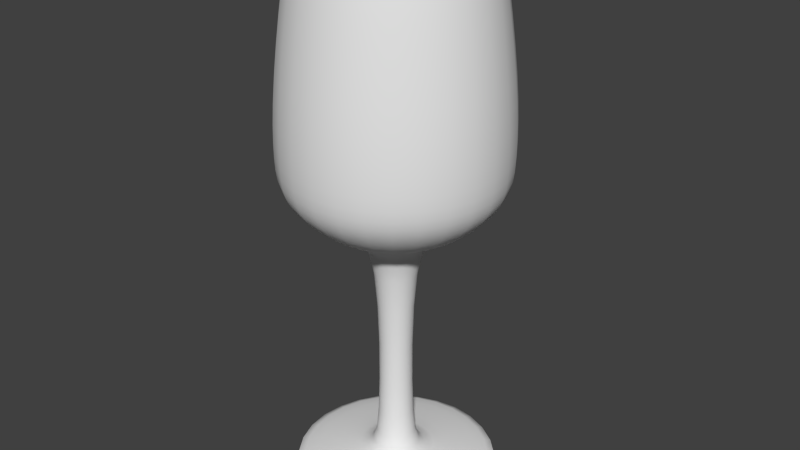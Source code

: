 # Source: glassWine.blend  (saved by Blender 2.70.0; exported with 4.5.12 LTS)
import bpy
from mathutils import Matrix  # noqa: F401  (used for matrix-valued properties, if any)

bpy.ops.wm.read_factory_settings(use_empty=True)
scene = bpy.context.scene
scene.name = 'Scene'

# ---- collections
col_collection_1 = bpy.data.collections.new('Collection 1'); scene.collection.children.link(col_collection_1)

# ---- materials (node trees are filled in below, after node groups)
mat_glass = bpy.data.materials.new('glass')
mat_glass.alpha_threshold = 0.0
mat_glass.use_transparent_shadow = False
mat_glass.roughness = 0.5
mat_glass.line_color = (0.0, 0.0, 0.0, 0.5)

# ---- material node trees

# ---- world
world_world = bpy.data.worlds.new('World'); scene.world = world_world
world_world.color = (0.05088, 0.05088, 0.05088)
world_world.use_sun_shadow = False
world_world.sun_shadow_jitter_overblur = 0.0
world_world.cycles.sampling_method = 'MANUAL'
world_world.cycles.sample_map_resolution = 256

# ---- meshes
me_cylinder = bpy.data.meshes.new('Cylinder')
me_cylinder.from_pydata([(-8.596e-09, 0.05608, 0.0003167), (-8.601e-09, 0.05604, 0.00276), (0.04385, 0.03497, 0.0003167), (0.04382, 0.03494, 0.00276), (0.05468, -0.01248, 0.0003167), (0.05464, -0.01247, 0.00276), (0.02433, -0.05053, 0.0003167), (0.02432, -0.05049, 0.00276), (-0.02433, -0.05053, 0.0003167), (-0.02432, -0.05049, 0.00276), (-0.05468, -0.01248, 0.0003167), (-0.05464, -0.01247, 0.00276), (-0.04385, 0.03497, 0.0003167), (-0.04382, 0.03494, 0.00276), (-1.457e-08, 0.01409, 0.007631), (0.01102, 0.008785, 0.007631), (0.01374, -0.003135, 0.007631), (0.006114, -0.0127, 0.007631), (-0.006114, -0.0127, 0.007631), (-0.01374, -0.003135, 0.007631), (-0.01102, 0.008785, 0.007631), (-1.513e-08, 0.007226, 0.01045), (0.005649, 0.004505, 0.01045), (0.007045, -0.001608, 0.01045), (0.003135, -0.00651, 0.01045), (-0.003135, -0.00651, 0.01045), (-0.007045, -0.001608, 0.01045), (-0.005649, 0.004505, 0.01045), (-7.998e-09, 0.007226, 0.1217), (0.005649, 0.004505, 0.1217), (0.007045, -0.001608, 0.1217), (0.003135, -0.00651, 0.1217), (-0.003135, -0.00651, 0.1217), (-0.007045, -0.001608, 0.1217), (-0.005649, 0.004505, 0.1217), (-7.093e-09, 0.02545, 0.1254), (0.0199, 0.01587, 0.1254), (0.02481, -0.005664, 0.1254), (0.01104, -0.02293, 0.1254), (-0.01104, -0.02293, 0.1254), (-0.02481, -0.005664, 0.1254), (-0.0199, 0.01587, 0.1254), (-6.346e-09, 0.04048, 0.1325), (0.03165, 0.02524, 0.1325), (0.03947, -0.009008, 0.1325), (0.01756, -0.03647, 0.1325), (-0.01756, -0.03647, 0.1325), (-0.03947, -0.009008, 0.1325), (-0.03165, 0.02524, 0.1325), (-4.507e-09, 0.05498, 0.1451), (0.04299, 0.03428, 0.1451), (0.0536, -0.01223, 0.1451), (0.02386, -0.04954, 0.1451), (-0.02386, -0.04954, 0.1451), (-0.0536, -0.01223, 0.1451), (-0.04299, 0.03428, 0.1451), (-2.642e-09, 0.05732, 0.1594), (0.04482, 0.03574, 0.1594), (0.05589, -0.01276, 0.1594), (0.02487, -0.05165, 0.1594), (-0.02487, -0.05165, 0.1594), (-0.05589, -0.01276, 0.1594), (-0.04482, 0.03574, 0.1594), (-3.312e-09, 0.05624, 0.192), (0.04397, 0.03507, 0.192), (0.05483, -0.01252, 0.192), (0.0244, -0.05067, 0.192), (-0.0244, -0.05067, 0.192), (-0.05483, -0.01252, 0.192), (-0.04397, 0.03507, 0.192), (-3.981e-09, 0.04664, 0.2503), (0.03646, 0.02908, 0.2503), (0.04547, -0.01038, 0.2503), (0.02023, -0.04202, 0.2503), (-0.02023, -0.04202, 0.2503), (-0.04547, -0.01038, 0.2503), (-0.03646, 0.02908, 0.2503)], [], [(0, 1, 3, 2), (2, 3, 5, 4), (4, 5, 7, 6), (6, 7, 9, 8), (8, 9, 11, 10), (1, 13, 20, 14), (12, 13, 1, 0), (10, 11, 13, 12), (0, 2, 4, 6, 8, 10, 12), (14, 20, 27, 21), (13, 11, 19, 20), (11, 9, 18, 19), (9, 7, 17, 18), (7, 5, 16, 17), (5, 3, 15, 16), (3, 1, 14, 15), (21, 27, 34, 28), (20, 19, 26, 27), (19, 18, 25, 26), (18, 17, 24, 25), (17, 16, 23, 24), (16, 15, 22, 23), (15, 14, 21, 22), (28, 34, 41, 35), (27, 26, 33, 34), (26, 25, 32, 33), (25, 24, 31, 32), (24, 23, 30, 31), (23, 22, 29, 30), (22, 21, 28, 29), (35, 41, 48, 42), (34, 33, 40, 41), (33, 32, 39, 40), (32, 31, 38, 39), (31, 30, 37, 38), (30, 29, 36, 37), (29, 28, 35, 36), (42, 48, 55, 49), (41, 40, 47, 48), (40, 39, 46, 47), (39, 38, 45, 46), (38, 37, 44, 45), (37, 36, 43, 44), (36, 35, 42, 43), (49, 55, 62, 56), (48, 47, 54, 55), (47, 46, 53, 54), (46, 45, 52, 53), (45, 44, 51, 52), (44, 43, 50, 51), (43, 42, 49, 50), (56, 62, 69, 63), (55, 54, 61, 62), (54, 53, 60, 61), (53, 52, 59, 60), (52, 51, 58, 59), (51, 50, 57, 58), (50, 49, 56, 57), (63, 69, 76, 70), (62, 61, 68, 69), (61, 60, 67, 68), (60, 59, 66, 67), (59, 58, 65, 66), (58, 57, 64, 65), (57, 56, 63, 64), (69, 68, 75, 76), (68, 67, 74, 75), (67, 66, 73, 74), (66, 65, 72, 73), (65, 64, 71, 72), (64, 63, 70, 71)])
me_cylinder.polygons.foreach_set('use_smooth', [True] * 71)
_uv = me_cylinder.uv_layers.new(name='UVMap')
_uv.uv.foreach_set('vector', [0.9819, 0.7846, 0.9819, 0.7865, 0.9954, 0.7865, 0.9954, 0.7846, 0.9954, 0.7846, 0.9954, 0.7865, 0.9987, 0.7865, 0.9987, 0.7846, 0.9987, 0.7846, 0.9987, 0.7865, 0.9894, 0.7865, 0.9894, 0.7846, 0.9894, 0.7846, 0.9894, 0.7865, 0.9744, 0.7865, 0.9744, 0.7846, 0.9744, 0.7846, 0.9744, 0.7865, 0.9651, 0.7865, 0.9651, 0.7846, 0.9819, 0.7865, 0.9684, 0.7865, 0.9785, 0.7902, 0.9819, 0.7902, 0.9684, 0.7846, 0.9684, 0.7865, 0.9819, 0.7865, 0.9819, 0.7846, 0.9651, 0.7846, 0.9651, 0.7865, 0.9684, 0.7865, 0.9684, 0.7846, 0.9819, 0.7846, 0.9954, 0.7846, 0.9987, 0.7846, 0.9894, 0.7846, 0.9744, 0.7846, 0.9651, 0.7846, 0.9684, 0.7846, 0.9819, 0.7902, 0.9785, 0.7902, 0.9802, 0.7923, 0.9819, 0.7923, 0.9684, 0.7865, 0.9651, 0.7865, 0.9777, 0.7902, 0.9785, 0.7902, 0.9651, 0.7865, 0.9744, 0.7865, 0.98, 0.7902, 0.9777, 0.7902, 0.9744, 0.7865, 0.9894, 0.7865, 0.9838, 0.7902, 0.98, 0.7902, 0.9894, 0.7865, 0.9987, 0.7865, 0.9861, 0.7902, 0.9838, 0.7902, 0.9987, 0.7865, 0.9954, 0.7865, 0.9853, 0.7902, 0.9861, 0.7902, 0.9954, 0.7865, 0.9819, 0.7865, 0.9819, 0.7902, 0.9853, 0.7902, 0.9819, 0.7923, 0.9802, 0.7923, 0.9802, 0.8767, 0.9819, 0.8767, 0.9785, 0.7902, 0.9777, 0.7902, 0.9797, 0.7923, 0.9802, 0.7923, 0.9777, 0.7902, 0.98, 0.7902, 0.9809, 0.7923, 0.9797, 0.7923, 0.98, 0.7902, 0.9838, 0.7902, 0.9829, 0.7923, 0.9809, 0.7923, 0.9838, 0.7902, 0.9861, 0.7902, 0.9841, 0.7923, 0.9829, 0.7923, 0.9861, 0.7902, 0.9853, 0.7902, 0.9836, 0.7923, 0.9841, 0.7923, 0.9853, 0.7902, 0.9819, 0.7902, 0.9819, 0.7923, 0.9836, 0.7923, 0.9819, 0.8767, 0.9802, 0.8767, 0.9758, 0.8795, 0.9819, 0.8795, 0.9802, 0.7923, 0.9797, 0.7923, 0.9797, 0.8767, 0.9802, 0.8767, 0.9797, 0.7923, 0.9809, 0.7923, 0.9809, 0.8767, 0.9797, 0.8767, 0.9809, 0.7923, 0.9829, 0.7923, 0.9829, 0.8767, 0.9809, 0.8767, 0.9829, 0.7923, 0.9841, 0.7923, 0.9841, 0.8767, 0.9829, 0.8767, 0.9841, 0.7923, 0.9836, 0.7923, 0.9836, 0.8767, 0.9841, 0.8767, 0.9836, 0.7923, 0.9819, 0.7923, 0.9819, 0.8767, 0.9836, 0.8767, 0.9819, 0.8795, 0.9758, 0.8795, 0.9722, 0.8848, 0.9819, 0.8848, 0.9802, 0.8767, 0.9797, 0.8767, 0.9743, 0.8795, 0.9758, 0.8795, 0.9797, 0.8767, 0.9809, 0.8767, 0.9785, 0.8795, 0.9743, 0.8795, 0.9809, 0.8767, 0.9829, 0.8767, 0.9853, 0.8795, 0.9785, 0.8795, 0.9829, 0.8767, 0.9841, 0.8767, 0.9895, 0.8795, 0.9853, 0.8795, 0.9841, 0.8767, 0.9836, 0.8767, 0.988, 0.8795, 0.9895, 0.8795, 0.9836, 0.8767, 0.9819, 0.8767, 0.9819, 0.8795, 0.988, 0.8795, 0.9819, 0.8848, 0.9722, 0.8848, 0.9687, 0.8944, 0.9819, 0.8944, 0.9758, 0.8795, 0.9743, 0.8795, 0.9698, 0.8848, 0.9722, 0.8848, 0.9743, 0.8795, 0.9785, 0.8795, 0.9765, 0.8848, 0.9698, 0.8848, 0.9785, 0.8795, 0.9853, 0.8795, 0.9873, 0.8848, 0.9765, 0.8848, 0.9853, 0.8795, 0.9895, 0.8795, 0.9941, 0.8848, 0.9873, 0.8848, 0.9895, 0.8795, 0.988, 0.8795, 0.9916, 0.8848, 0.9941, 0.8848, 0.988, 0.8795, 0.9819, 0.8795, 0.9819, 0.8848, 0.9916, 0.8848, 0.9819, 0.8944, 0.9687, 0.8944, 0.9681, 0.9053, 0.9819, 0.9053, 0.9722, 0.8848, 0.9698, 0.8848, 0.9654, 0.8944, 0.9687, 0.8944, 0.9698, 0.8848, 0.9765, 0.8848, 0.9746, 0.8944, 0.9654, 0.8944, 0.9765, 0.8848, 0.9873, 0.8848, 0.9892, 0.8944, 0.9746, 0.8944, 0.9873, 0.8848, 0.9941, 0.8848, 0.9984, 0.8944, 0.9892, 0.8944, 0.9941, 0.8848, 0.9916, 0.8848, 0.9951, 0.8944, 0.9984, 0.8944, 0.9916, 0.8848, 0.9819, 0.8848, 0.9819, 0.8944, 0.9951, 0.8944, 0.9819, 0.9053, 0.9681, 0.9053, 0.9684, 0.93, 0.9819, 0.93, 0.9687, 0.8944, 0.9654, 0.8944, 0.9647, 0.9053, 0.9681, 0.9053, 0.9654, 0.8944, 0.9746, 0.8944, 0.9743, 0.9053, 0.9647, 0.9053, 0.9746, 0.8944, 0.9892, 0.8944, 0.9896, 0.9053, 0.9743, 0.9053, 0.9892, 0.8944, 0.9984, 0.8944, 0.9991, 0.9053, 0.9896, 0.9053, 0.9984, 0.8944, 0.9951, 0.8944, 0.9957, 0.9053, 0.9991, 0.9053, 0.9951, 0.8944, 0.9819, 0.8944, 0.9819, 0.9053, 0.9957, 0.9053, 0.9819, 0.93, 0.9684, 0.93, 0.9707, 0.9742, 0.9819, 0.9742, 0.9681, 0.9053, 0.9647, 0.9053, 0.965, 0.93, 0.9684, 0.93, 0.9647, 0.9053, 0.9743, 0.9053, 0.9744, 0.93, 0.965, 0.93, 0.9743, 0.9053, 0.9896, 0.9053, 0.9894, 0.93, 0.9744, 0.93, 0.9896, 0.9053, 0.9991, 0.9053, 0.9988, 0.93, 0.9894, 0.93, 0.9991, 0.9053, 0.9957, 0.9053, 0.9954, 0.93, 0.9988, 0.93, 0.9957, 0.9053, 0.9819, 0.9053, 0.9819, 0.93, 0.9954, 0.93, 0.9684, 0.93, 0.965, 0.93, 0.9679, 0.9742, 0.9707, 0.9742, 0.965, 0.93, 0.9744, 0.93, 0.9757, 0.9742, 0.9679, 0.9742, 0.9744, 0.93, 0.9894, 0.93, 0.9881, 0.9742, 0.9757, 0.9742, 0.9894, 0.93, 0.9988, 0.93, 0.9959, 0.9742, 0.9881, 0.9742, 0.9988, 0.93, 0.9954, 0.93, 0.9931, 0.9742, 0.9959, 0.9742, 0.9954, 0.93, 0.9819, 0.93, 0.9819, 0.9742, 0.9931, 0.9742])
me_cylinder.materials.append(mat_glass)
me_cylinder.use_remesh_preserve_volume = False
me_cylinder.use_remesh_preserve_attributes = False
me_cylinder.use_mirror_vertex_groups = False
me_cylinder.update()

# ---- objects
ob_glasswine = bpy.data.objects.new('glassWine', me_cylinder)

# ---- transforms, parenting, visibility, modifiers, constraints
ob_glasswine.location = (0.0, 0.0, 0.0)
ob_glasswine.lineart.crease_threshold = 0.0
_m = ob_glasswine.modifiers.new('Solidify', 'SOLIDIFY')
_m.thickness = 0.003
_m.offset = 0.0
_m.nonmanifold_thickness_mode = 'FIXED'
_m.nonmanifold_merge_threshold = 0.0003
_m = ob_glasswine.modifiers.new('Subsurf', 'SUBSURF')
_m.uv_smooth = 'PRESERVE_CORNERS'
_m.quality = 2
_m.show_only_control_edges = False

# ---- collection membership
col_collection_1.objects.link(ob_glasswine)

# ---- scene / render settings (as saved in the file)
scene.frame_start = 1; scene.frame_end = 250; scene.frame_set(1)
scene.render.engine = 'BLENDER_EEVEE_NEXT'
scene.render.resolution_percentage = 50
scene.render.dither_intensity = 0.0
scene.cycles.use_denoising = False
scene.cycles.samples = 10
scene.cycles.sampling_pattern = 'TABULATED_SOBOL'
scene.cycles.light_sampling_threshold = 0.0
scene.cycles.use_adaptive_sampling = False
scene.cycles.use_light_tree = False
scene.cycles.blur_glossy = 0.0
scene.cycles.volume_bounces = 1
scene.cycles.pixel_filter_type = 'GAUSSIAN'
scene.cycles.sample_clamp_indirect = 0.0
scene.view_settings.view_transform = 'Standard'
bpy.context.view_layer.update()

# ---- added for rendering (the .blend has no active camera and no usable light): camera, sun
cam_auto = bpy.data.cameras.new('AutoCamera')
cam_auto.lens = 50.0
cam_auto.sensor_width = 36.0
cam_auto.clip_end = 1000.0
ob_auto_camera = bpy.data.objects.new('AutoCamera', cam_auto)
scene.collection.objects.link(ob_auto_camera)
ob_auto_camera.location = (0.275608, -0.327817, 0.345455)
ob_auto_camera.rotation_euler = (1.09748, -7.21219e-08, 0.694738)
scene.camera = ob_auto_camera
light_auto_sun = bpy.data.lights.new('AutoSun', 'SUN')
light_auto_sun.energy = 3.0
light_auto_sun.angle = 0.0523599
ob_auto_sun = bpy.data.objects.new('AutoSun', light_auto_sun)
scene.collection.objects.link(ob_auto_sun)
ob_auto_sun.rotation_euler = (0.872665, 0.174533, 0.523599)
bpy.context.view_layer.update()
